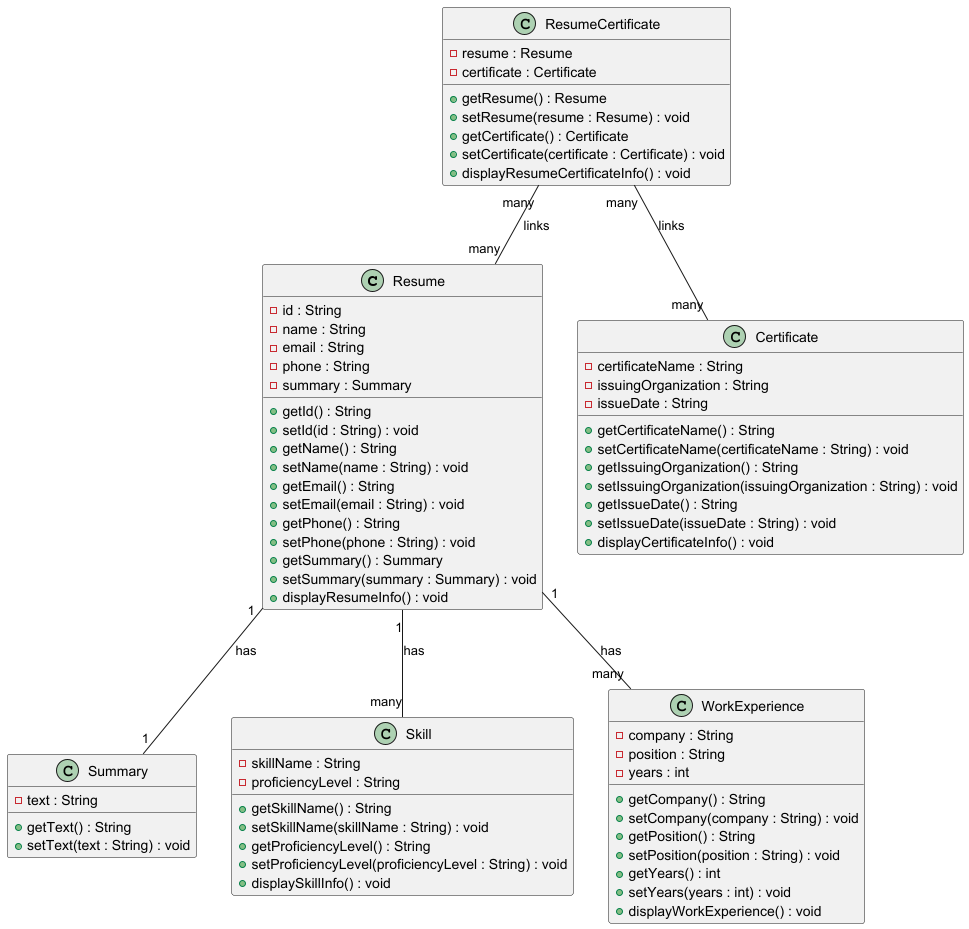

The diagram above was rendered by PlantUML. Its source (embedded in the PNG):
@startuml
class Resume {
    - id : String
    - name : String
    - email : String
    - phone : String
    - summary : Summary
    + getId() : String
    + setId(id : String) : void
    + getName() : String
    + setName(name : String) : void
    + getEmail() : String
    + setEmail(email : String) : void
    + getPhone() : String
    + setPhone(phone : String) : void
    + getSummary() : Summary
    + setSummary(summary : Summary) : void
    + displayResumeInfo() : void
}

class Summary {
    - text : String
    + getText() : String
    + setText(text : String) : void
}

class Skill {
    - skillName : String
    - proficiencyLevel : String
    + getSkillName() : String
    + setSkillName(skillName : String) : void
    + getProficiencyLevel() : String
    + setProficiencyLevel(proficiencyLevel : String) : void
    + displaySkillInfo() : void
}

class WorkExperience {
    - company : String
    - position : String
    - years : int
    + getCompany() : String
    + setCompany(company : String) : void
    + getPosition() : String
    + setPosition(position : String) : void
    + getYears() : int
    + setYears(years : int) : void
    + displayWorkExperience() : void
}

class Certificate {
    - certificateName : String
    - issuingOrganization : String
    - issueDate : String
    + getCertificateName() : String
    + setCertificateName(certificateName : String) : void
    + getIssuingOrganization() : String
    + setIssuingOrganization(issuingOrganization : String) : void
    + getIssueDate() : String
    + setIssueDate(issueDate : String) : void
    + displayCertificateInfo() : void
}

class ResumeCertificate {
    - resume : Resume
    - certificate : Certificate
    + getResume() : Resume
    + setResume(resume : Resume) : void
    + getCertificate() : Certificate
    + setCertificate(certificate : Certificate) : void
    + displayResumeCertificateInfo() : void
}

Resume "1" -- "1" Summary : has
Resume "1" -- "many" Skill : has
Resume "1" -- "many" WorkExperience : has
ResumeCertificate "many" -- "many" Certificate : links
ResumeCertificate "many" -- "many" Resume : links
@enduml